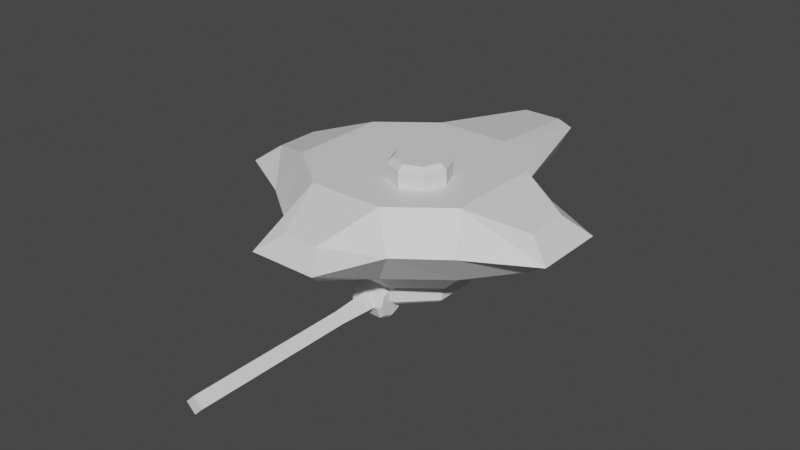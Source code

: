 # Source: NPC_DroneGrey.blend  (saved by Blender 3.6.11; exported with 4.5.12 LTS)
import bpy
from mathutils import Matrix  # noqa: F401  (used for matrix-valued properties, if any)

bpy.ops.wm.read_factory_settings(use_empty=True)
scene = bpy.context.scene
scene.name = 'Scene'

# ---- collections
col_collection = bpy.data.collections.new('Collection'); scene.collection.children.link(col_collection)

# ---- materials (node trees are filled in below, after node groups)
mat_material = bpy.data.materials.new('Material')
mat_material.alpha_threshold = 0.0
mat_material.use_transparent_shadow = False
mat_material.roughness = 0.5
mat_material.line_color = (0.0, 0.0, 0.0, 1.0)

# ---- material node trees
mat_material.use_nodes = True; mat_material.node_tree.nodes.clear()
_N = mat_material.node_tree.nodes; _L = mat_material.node_tree.links
n0 = _N.new('ShaderNodeOutputMaterial'); n0.name = 'Material Output'; n0.location = (300, 300)
n1 = _N.new('ShaderNodeBsdfPrincipled'); n1.name = 'Principled BSDF'; n1.location = (10, 300)
n1.distribution = 'GGX'
n1.subsurface_method = 'RANDOM_WALK_SKIN'
n1.inputs[3].default_value = 1.45
n1.inputs[27].default_value = (0.0, 0.0, 0.0, 1.0)
n1.inputs[28].default_value = 1.0
_L.new(n1.outputs[0], n0.inputs[0])
n0.is_active_output = True

# ---- world
world_world = bpy.data.worlds.new('World'); scene.world = world_world
world_world.use_nodes = True; world_world.node_tree.nodes.clear()
_N = world_world.node_tree.nodes; _L = world_world.node_tree.links
n0 = _N.new('ShaderNodeOutputWorld'); n0.name = 'World Output'; n0.location = (300, 300)
n1 = _N.new('ShaderNodeBackground'); n1.name = 'Background'; n1.location = (10, 300)
n1.inputs[0].default_value = (0.05088, 0.05088, 0.05088, 1.0)
_L.new(n1.outputs[0], n0.inputs[0])
n0.is_active_output = True
world_world.color = (0.05088, 0.05088, 0.05088)
world_world.use_sun_shadow = False
world_world.sun_shadow_jitter_overblur = 0.0

# ---- meshes
me_cube = bpy.data.meshes.new('Cube')
me_cube.from_pydata([(-1.491, -0.2269, 0.1708), (-1.491, -0.2269, 0.5292), (-0.3827, 0.9239, 0.0), (-0.3827, 0.9239, 0.7), (0.3827, 0.9239, 0.0), (0.3827, 0.9239, 0.7), (0.9239, 0.5015, 0.0), (0.9239, 0.5015, 0.7), (0.9239, -0.5015, 0.0), (0.9239, -0.5015, 0.7), (0.3827, -0.9239, 0.0), (0.3827, -0.9239, 0.7), (-0.3827, -0.9239, 0.0), (-0.3827, -0.9239, 0.7), (-0.9239, -0.5015, 0.0), (-0.9239, -0.5015, 0.7), (-0.9239, 0.5015, 0.0), (-0.9239, 0.5015, 0.7), (-1.491, 0.2269, 0.1708), (-1.491, 0.2269, 0.5292), (0.1859, -1.494, 0.1631), (0.1859, -1.494, 0.4819), (-0.1859, -1.494, 0.1631), (-0.1859, -1.494, 0.4819), (1.491, 0.2269, 0.1708), (1.491, -0.2269, 0.1708), (1.491, -0.2269, 0.5292), (1.491, 0.2269, 0.5292), (-0.2069, 2.185, 0.1283), (0.2069, 2.185, 0.1283), (0.2069, 2.185, 0.5045), (-0.2069, 2.185, 0.5045), (-1.07, 0.7355, 0.35), (-1.07, -0.7355, 0.35), (1.724, 0.3733, 0.35), (-0.607, -1.084, 0.35), (1.724, -0.3733, 0.35), (0.607, -1.084, 0.35), (1.07, -0.7355, 0.35), (1.07, 0.7355, 0.35), (-1.724, -0.3733, 0.35), (0.6214, 1.062, 0.35), (0.3459, -1.719, 0.35), (-1.724, 0.3733, 0.35), (-0.6214, 1.062, 0.35), (-0.3459, -1.719, 0.35), (0.2401, 2.393, 0.35), (-0.2401, 2.393, 0.35), (-0.2823, 0.6815, -0.2355), (0.2823, 0.6815, -0.2355), (0.6815, 0.3699, -0.2355), (0.6815, -0.3699, -0.2355), (0.2823, -0.6815, -0.2355), (-0.2823, -0.6815, -0.2355), (-0.6815, -0.3699, -0.2355), (-0.6815, 0.3699, -0.2355), (0.259, 0.08451, 0.6991), (0.4718, -0.003634, 0.6991), (0.5599, -0.2164, 0.6991), (0.4718, -0.4292, 0.6991), (0.259, -0.5174, 0.6991), (0.04621, -0.4292, 0.6991), (-0.04193, -0.2164, 0.6991), (0.04621, -0.003634, 0.6991), (0.259, 0.02528, 0.9009), (0.259, 0.08451, 0.8462), (0.4299, -0.04552, 0.9009), (0.4718, -0.003634, 0.8462), (0.5007, -0.2164, 0.9009), (0.5599, -0.2164, 0.8462), (0.4299, -0.3873, 0.9009), (0.4718, -0.4292, 0.8462), (0.259, -0.4581, 0.9009), (0.259, -0.5174, 0.8462), (0.08809, -0.3873, 0.9009), (0.04621, -0.4292, 0.8462), (0.0173, -0.2164, 0.9009), (-0.04193, -0.2164, 0.8462), (0.08809, -0.04552, 0.9009), (0.04621, -0.003634, 0.8462)], [], [(41, 4, 29, 46), (32, 16, 18, 43), (41, 5, 7, 39), (4, 2, 28, 29), (39, 7, 27, 34), (15, 17, 19, 1), (38, 8, 25, 36), (40, 1, 19, 43), (38, 9, 11, 37), (33, 15, 1, 40), (34, 27, 26, 36), (35, 12, 22, 45), (16, 14, 0, 18), (12, 10, 20, 22), (35, 13, 15, 33), (3, 5, 30, 31), (11, 13, 23, 21), (7, 9, 26, 27), (5, 3, 17, 15, 13, 11, 9, 7), (37, 11, 21, 42), (32, 17, 3, 44), (47, 31, 30, 46), (8, 6, 24, 25), (42, 21, 23, 45), (16, 2, 48, 55), (44, 3, 31, 47), (2, 44, 47, 28), (20, 42, 45, 22), (28, 47, 46, 29), (16, 32, 44, 2), (10, 37, 42, 20), (12, 35, 33, 14), (13, 35, 45, 23), (24, 34, 36, 25), (14, 33, 40, 0), (8, 38, 37, 10), (0, 40, 43, 18), (9, 38, 36, 26), (6, 39, 34, 24), (4, 41, 39, 6), (17, 32, 43, 19), (5, 41, 46, 30), (48, 49, 50, 51, 52, 53, 54, 55), (6, 8, 51, 50), (14, 16, 55, 54), (8, 10, 52, 51), (10, 12, 53, 52), (2, 4, 49, 48), (4, 6, 50, 49), (12, 14, 54, 53), (63, 79, 65, 56), (58, 69, 71, 59), (59, 71, 73, 60), (60, 73, 75, 61), (61, 75, 77, 62), (62, 77, 79, 63), (56, 65, 67, 57), (57, 67, 69, 58), (56, 57, 58, 59, 60, 61, 62, 63), (67, 65, 64, 66), (69, 67, 66, 68), (71, 69, 68, 70), (73, 71, 70, 72), (75, 73, 72, 74), (77, 75, 74, 76), (79, 77, 76, 78), (65, 79, 78, 64), (66, 64, 78, 76, 74, 72, 70, 68)])
_uv = me_cube.uv_layers.new(name='UVMap')
_uv.uv.foreach_set('vector', [0.875, 0.75, 0.875, 0.5, 0.875, 0.5, 0.875, 0.75, 0.125, 0.75, 0.125, 0.5, 0.125, 0.5, 0.125, 0.75, 0.875, 0.75, 0.875, 1.0, 0.75, 1.0, 0.75, 0.75, 0.9197, 0.4197, 0.75, 0.49, 0.75, 0.49, 0.9197, 0.4197, 0.75, 0.75, 0.75, 1.0, 0.75, 1.0, 0.75, 0.75, 0.01, 0.25, 0.08029, 0.4197, 0.08029, 0.4197, 0.01, 0.25, 0.625, 0.75, 0.625, 0.5, 0.625, 0.5, 0.625, 0.75, 0.25, 0.75, 0.25, 1.0, 0.125, 1.0, 0.125, 0.75, 0.625, 0.75, 0.625, 1.0, 0.5, 1.0, 0.5, 0.75, 0.25, 0.75, 0.25, 1.0, 0.25, 1.0, 0.25, 0.75, 0.75, 0.75, 0.75, 1.0, 0.625, 1.0, 0.625, 0.75, 0.375, 0.75, 0.375, 0.5, 0.375, 0.5, 0.375, 0.75, 0.5803, 0.4197, 0.51, 0.25, 0.51, 0.25, 0.5803, 0.4197, 0.5803, 0.08029, 0.75, 0.01, 0.75, 0.01, 0.5803, 0.08029, 0.375, 0.75, 0.375, 1.0, 0.25, 1.0, 0.25, 0.75, 0.25, 0.49, 0.4197, 0.4197, 0.4197, 0.4197, 0.25, 0.49, 0.25, 0.01, 0.08029, 0.08029, 0.08029, 0.08029, 0.25, 0.01, 0.49, 0.25, 0.4197, 0.08029, 0.4197, 0.08029, 0.49, 0.25, 0.4197, 0.4197, 0.25, 0.49, 0.08029, 0.4197, 0.01, 0.25, 0.08029, 0.08029, 0.25, 0.01, 0.4197, 0.08029, 0.49, 0.25, 0.5, 0.75, 0.5, 1.0, 0.5, 1.0, 0.5, 0.75, 0.125, 0.75, 0.125, 1.0, 0.0, 1.0, 0.0, 0.75, 1.0, 0.75, 1.0, 1.0, 0.875, 1.0, 0.875, 0.75, 0.9197, 0.08029, 0.99, 0.25, 0.99, 0.25, 0.9197, 0.08029, 0.5, 0.75, 0.5, 1.0, 0.375, 1.0, 0.375, 0.75, 0.125, 0.5, 0.0, 0.5, 0.0, 0.5, 0.125, 0.5, 0.0, 0.75, 0.0, 1.0, 0.0, 1.0, 0.0, 0.75, 0.0, 0.5, 0.0, 0.75, 0.0, 0.75, 0.0, 0.5, 0.5, 0.5, 0.5, 0.75, 0.375, 0.75, 0.375, 0.5, 1.0, 0.5, 1.0, 0.75, 0.875, 0.75, 0.875, 0.5, 0.125, 0.5, 0.125, 0.75, 0.0, 0.75, 0.0, 0.5, 0.5, 0.5, 0.5, 0.75, 0.5, 0.75, 0.5, 0.5, 0.375, 0.5, 0.375, 0.75, 0.25, 0.75, 0.25, 0.5, 0.375, 1.0, 0.375, 0.75, 0.375, 0.75, 0.375, 1.0, 0.75, 0.5, 0.75, 0.75, 0.625, 0.75, 0.625, 0.5, 0.25, 0.5, 0.25, 0.75, 0.25, 0.75, 0.25, 0.5, 0.625, 0.5, 0.625, 0.75, 0.5, 0.75, 0.5, 0.5, 0.25, 0.5, 0.25, 0.75, 0.125, 0.75, 0.125, 0.5, 0.625, 1.0, 0.625, 0.75, 0.625, 0.75, 0.625, 1.0, 0.75, 0.5, 0.75, 0.75, 0.75, 0.75, 0.75, 0.5, 0.875, 0.5, 0.875, 0.75, 0.75, 0.75, 0.75, 0.5, 0.125, 1.0, 0.125, 0.75, 0.125, 0.75, 0.125, 1.0, 0.875, 1.0, 0.875, 0.75, 0.875, 0.75, 0.875, 1.0, 0.75, 0.49, 0.9197, 0.4197, 0.99, 0.25, 0.9197, 0.08029, 0.75, 0.01, 0.5803, 0.08029, 0.51, 0.25, 0.5803, 0.4197, 0.99, 0.25, 0.9197, 0.08029, 0.9197, 0.08029, 0.99, 0.25, 0.51, 0.25, 0.5803, 0.4197, 0.5803, 0.4197, 0.51, 0.25, 0.625, 0.5, 0.5, 0.5, 0.5, 0.5, 0.625, 0.5, 0.75, 0.01, 0.5803, 0.08029, 0.5803, 0.08029, 0.75, 0.01, 0.75, 0.49, 0.9197, 0.4197, 0.9197, 0.4197, 0.75, 0.49, 0.875, 0.5, 0.75, 0.5, 0.75, 0.5, 0.875, 0.5, 0.375, 0.5, 0.25, 0.5, 0.25, 0.5, 0.375, 0.5, 0.125, 0.5, 0.125, 0.8645, 0.0, 0.8645, 0.0, 0.5, 0.75, 0.5, 0.75, 0.8645, 0.625, 0.8645, 0.625, 0.5, 0.625, 0.5, 0.625, 0.8645, 0.5, 0.8645, 0.5, 0.5, 0.5, 0.5, 0.5, 0.8645, 0.375, 0.8645, 0.375, 0.5, 0.375, 0.5, 0.375, 0.8645, 0.25, 0.8645, 0.25, 0.5, 0.25, 0.5, 0.25, 0.8645, 0.125, 0.8645, 0.125, 0.5, 1.0, 0.5, 1.0, 0.8645, 0.875, 0.8645, 0.875, 0.5, 0.875, 0.5, 0.875, 0.8645, 0.75, 0.8645, 0.75, 0.5, 0.75, 0.49, 0.9197, 0.4197, 0.99, 0.25, 0.9197, 0.08029, 0.75, 0.01, 0.5803, 0.08029, 0.51, 0.25, 0.5803, 0.4197, 0.4197, 0.4197, 0.25, 0.49, 0.25, 0.4428, 0.3863, 0.3863, 0.49, 0.25, 0.4197, 0.4197, 0.3863, 0.3863, 0.4428, 0.25, 0.4197, 0.08029, 0.49, 0.25, 0.4428, 0.25, 0.3863, 0.1137, 0.25, 0.01, 0.4197, 0.08029, 0.3863, 0.1137, 0.25, 0.05724, 0.08029, 0.08029, 0.25, 0.01, 0.25, 0.05724, 0.1137, 0.1137, 0.01, 0.25, 0.08029, 0.08029, 0.1137, 0.1137, 0.05724, 0.25, 0.08029, 0.4197, 0.01, 0.25, 0.05724, 0.25, 0.1137, 0.3863, 0.25, 0.49, 0.08029, 0.4197, 0.1137, 0.3863, 0.25, 0.4428, 0.3863, 0.3863, 0.25, 0.4428, 0.1137, 0.3863, 0.05724, 0.25, 0.1137, 0.1137, 0.25, 0.05724, 0.3863, 0.1137, 0.4428, 0.25])
me_cube.materials.append(mat_material)
me_cube.use_mirror_vertex_groups = False
me_cube.update()
me_cylinder = bpy.data.meshes.new('Cylinder')
me_cylinder.from_pydata([(-0.2061, 0.4977, -0.2847), (-0.2238, 0.5402, -0.2422), (-0.2061, 0.4977, 0.0), (-0.2238, 0.5402, -0.04256), (0.2061, 0.4977, -0.2847), (0.2238, 0.5402, -0.2422), (0.2061, 0.4977, 0.0), (0.2238, 0.5402, -0.04256), (0.4977, 0.2061, -0.2847), (0.5402, 0.2238, -0.2422), (0.4977, 0.2061, 0.0), (0.5402, 0.2238, -0.04256), (0.4977, -0.2061, -0.2847), (0.5402, -0.2238, -0.2422), (0.4977, -0.2061, 0.0), (0.5402, -0.2238, -0.04256), (0.2061, -0.4977, -0.2847), (0.2238, -0.5402, -0.2422), (0.2061, -0.4977, 0.0), (0.2238, -0.5402, -0.04256), (-0.2061, -0.4977, -0.2847), (-0.2238, -0.5402, -0.2422), (-0.2061, -0.4977, 0.0), (-0.2238, -0.5402, -0.04256), (-0.4977, -0.2061, -0.2847), (-0.5402, -0.2238, -0.2422), (-0.4977, -0.2061, 0.0), (-0.5402, -0.2238, -0.04256), (-0.4977, 0.2061, -0.2847), (-0.5402, 0.2238, -0.2422), (-0.4977, 0.2061, 0.0), (-0.5402, 0.2238, -0.04256)], [], [(29, 31, 3, 1), (9, 11, 15, 13), (13, 15, 19, 17), (17, 19, 23, 21), (21, 23, 27, 25), (25, 27, 31, 29), (5, 7, 11, 9), (6, 2, 30, 26, 22, 18, 14, 10), (1, 3, 7, 5), (1, 5, 4, 0), (7, 3, 2, 6), (5, 9, 8, 4), (11, 7, 6, 10), (9, 13, 12, 8), (15, 11, 10, 14), (13, 17, 16, 12), (19, 15, 14, 18), (17, 21, 20, 16), (23, 19, 18, 22), (21, 25, 24, 20), (27, 23, 22, 26), (25, 29, 28, 24), (31, 27, 26, 30), (29, 1, 0, 28), (3, 31, 30, 2), (0, 4, 8, 12, 16, 20, 24, 28)])
_uv = me_cylinder.uv_layers.new(name='UVMap')
_uv.uv.foreach_set('vector', [0.125, 0.5747, 0.125, 0.9253, 0.0, 0.9253, 0.0, 0.5747, 0.75, 0.5747, 0.75, 0.9253, 0.625, 0.9253, 0.625, 0.5747, 0.625, 0.5747, 0.625, 0.9253, 0.5, 0.9253, 0.5, 0.5747, 0.5, 0.5747, 0.5, 0.9253, 0.375, 0.9253, 0.375, 0.5747, 0.375, 0.5747, 0.375, 0.9253, 0.25, 0.9253, 0.25, 0.5747, 0.25, 0.5747, 0.25, 0.9253, 0.125, 0.9253, 0.125, 0.5747, 0.875, 0.5747, 0.875, 0.9253, 0.75, 0.9253, 0.75, 0.5747, 0.4063, 0.4063, 0.25, 0.4711, 0.09367, 0.4063, 0.02891, 0.25, 0.09367, 0.09367, 0.25, 0.02891, 0.4063, 0.09367, 0.4711, 0.25, 1.0, 0.5747, 1.0, 0.9253, 0.875, 0.9253, 0.875, 0.5747, 0.75, 0.49, 0.9197, 0.4197, 0.9063, 0.4063, 0.75, 0.4711, 0.4197, 0.4197, 0.25, 0.49, 0.25, 0.4711, 0.4063, 0.4063, 0.9197, 0.4197, 0.99, 0.25, 0.9711, 0.25, 0.9063, 0.4063, 0.49, 0.25, 0.4197, 0.4197, 0.4063, 0.4063, 0.4711, 0.25, 0.99, 0.25, 0.9197, 0.08029, 0.9063, 0.09367, 0.9711, 0.25, 0.4197, 0.08029, 0.49, 0.25, 0.4711, 0.25, 0.4063, 0.09367, 0.9197, 0.08029, 0.75, 0.01, 0.75, 0.02891, 0.9063, 0.09367, 0.25, 0.01, 0.4197, 0.08029, 0.4063, 0.09367, 0.25, 0.02891, 0.75, 0.01, 0.5803, 0.08029, 0.5937, 0.09367, 0.75, 0.02891, 0.08029, 0.08029, 0.25, 0.01, 0.25, 0.02891, 0.09367, 0.09367, 0.5803, 0.08029, 0.51, 0.25, 0.5289, 0.25, 0.5937, 0.09367, 0.01, 0.25, 0.08029, 0.08029, 0.09367, 0.09367, 0.02891, 0.25, 0.51, 0.25, 0.5803, 0.4197, 0.5937, 0.4063, 0.5289, 0.25, 0.08029, 0.4197, 0.01, 0.25, 0.02891, 0.25, 0.09367, 0.4063, 0.5803, 0.4197, 0.75, 0.49, 0.75, 0.4711, 0.5937, 0.4063, 0.25, 0.49, 0.08029, 0.4197, 0.09367, 0.4063, 0.25, 0.4711, 0.75, 0.4711, 0.9063, 0.4063, 0.9711, 0.25, 0.9063, 0.09367, 0.75, 0.02891, 0.5937, 0.09367, 0.5289, 0.25, 0.5937, 0.4063])
me_cylinder.update()
me_cylinder_001 = bpy.data.meshes.new('Cylinder.001')
me_cylinder_001.from_pydata([(1.02e-07, -2.236, 0.09083), (0.09083, -2.236, -5.113e-08), (-0.09083, -2.236, -3.553e-08), (8.253e-08, -2.236, -0.09083), (0.09083, -0.5724, -7.758e-08), (0.1278, -0.08808, -9.629e-08), (9.801e-09, -0.5724, -0.09083), (-1.051e-08, -0.08808, -0.1278), (2.923e-08, -0.5724, 0.09083), (2.221e-08, -0.08808, 0.1278), (-0.09083, -0.5724, -6.198e-08), (-0.1278, -0.08808, -7.434e-08), (-0.1784, 0.1433, -9.599e-08), (-0.146, 0.1784, -9.439e-08), (0.1784, 0.1433, -1.107e-07), (0.146, 0.1784, -1.072e-07), (-0.1784, 0.1013, -0.1013), (-0.146, 0.1262, -0.1262), (0.1784, 0.1013, -0.1013), (0.146, 0.1262, -0.1262), (-0.1784, -1.008e-08, -0.1433), (-0.146, -9.218e-09, -0.1784), (0.1784, 5.522e-09, -0.1433), (0.146, 3.546e-09, -0.1784), (-0.1784, -0.1013, -0.1013), (-0.146, -0.1262, -0.1262), (0.1784, -0.1013, -0.1013), (0.146, -0.1262, -0.1262), (-0.1784, -0.1433, -9.05e-08), (-0.146, -0.1784, -8.872e-08), (0.1784, -0.1433, -1.07e-07), (0.146, -0.1784, -1.015e-07), (-0.1784, -0.1013, 0.1013), (-0.146, -0.1262, 0.1262), (0.1784, -0.1013, 0.1013), (0.146, -0.1262, 0.1262), (-0.1784, -4.591e-09, 0.1433), (-0.146, -3.546e-09, 0.1784), (0.1784, 9.147e-09, 0.1433), (0.146, 9.218e-09, 0.1784), (-0.1784, 0.1013, 0.1013), (-0.146, 0.1262, 0.1262), (0.1784, 0.1013, 0.1013), (0.146, 0.1262, 0.1262)], [], [(41, 43, 15, 13), (21, 23, 27, 25), (25, 27, 31, 29), (29, 31, 35, 33), (33, 35, 39, 37), (37, 39, 43, 41), (17, 19, 23, 21), (11, 10, 8, 9), (18, 14, 42, 38, 34, 30, 26, 22), (13, 15, 19, 17), (13, 17, 16, 12), (19, 15, 14, 18), (17, 21, 20, 16), (23, 19, 18, 22), (21, 25, 24, 20), (27, 23, 22, 26), (25, 29, 28, 24), (31, 27, 26, 30), (29, 33, 32, 28), (35, 31, 30, 34), (33, 37, 36, 32), (39, 35, 34, 38), (37, 41, 40, 36), (43, 39, 38, 42), (41, 13, 12, 40), (15, 43, 42, 14), (12, 16, 20, 24, 28, 32, 36, 40), (9, 8, 4, 5), (5, 4, 6, 7), (7, 6, 10, 11), (9, 5, 7, 11), (8, 10, 2, 0), (1, 0, 2, 3), (6, 4, 1, 3), (4, 8, 0, 1), (10, 6, 3, 2)])
_uv = me_cylinder_001.uv_layers.new(name='UVMap')
_uv.uv.foreach_set('vector', [0.125, 0.5455, 0.125, 0.9545, 0.0, 0.9545, 0.0, 0.5455, 0.75, 0.5455, 0.75, 0.9545, 0.625, 0.9545, 0.625, 0.5455, 0.625, 0.5455, 0.625, 0.9545, 0.5, 0.9545, 0.5, 0.5455, 0.5, 0.5455, 0.5, 0.9545, 0.375, 0.9545, 0.375, 0.5455, 0.375, 0.5455, 0.375, 0.9545, 0.25, 0.9545, 0.25, 0.5455, 0.25, 0.5455, 0.25, 0.9545, 0.125, 0.9545, 0.125, 0.5455, 0.875, 0.5455, 0.875, 0.9545, 0.75, 0.9545, 0.75, 0.5455, 0.375, 0.0, 0.625, 0.0, 0.625, 0.25, 0.375, 0.25, 0.3863, 0.3863, 0.25, 0.4428, 0.1137, 0.3863, 0.05723, 0.25, 0.1137, 0.1137, 0.25, 0.05723, 0.3863, 0.1137, 0.4428, 0.25, 1.0, 0.5455, 1.0, 0.9545, 0.875, 0.9545, 0.875, 0.5455, 0.75, 0.49, 0.9197, 0.4197, 0.8863, 0.3863, 0.75, 0.4428, 0.4197, 0.4197, 0.25, 0.49, 0.25, 0.4428, 0.3863, 0.3863, 0.9197, 0.4197, 0.99, 0.25, 0.9428, 0.25, 0.8863, 0.3863, 0.49, 0.25, 0.4197, 0.4197, 0.3863, 0.3863, 0.4428, 0.25, 0.99, 0.25, 0.9197, 0.08029, 0.8863, 0.1137, 0.9428, 0.25, 0.4197, 0.08029, 0.49, 0.25, 0.4428, 0.25, 0.3863, 0.1137, 0.9197, 0.08029, 0.75, 0.01, 0.75, 0.05723, 0.8863, 0.1137, 0.25, 0.01, 0.4197, 0.08029, 0.3863, 0.1137, 0.25, 0.05723, 0.75, 0.01, 0.5803, 0.08029, 0.6137, 0.1137, 0.75, 0.05723, 0.08029, 0.08029, 0.25, 0.01, 0.25, 0.05723, 0.1137, 0.1137, 0.5803, 0.08029, 0.51, 0.25, 0.5572, 0.25, 0.6137, 0.1137, 0.01, 0.25, 0.08029, 0.08029, 0.1137, 0.1137, 0.05723, 0.25, 0.51, 0.25, 0.5803, 0.4197, 0.6137, 0.3863, 0.5572, 0.25, 0.08029, 0.4197, 0.01, 0.25, 0.05723, 0.25, 0.1137, 0.3863, 0.5803, 0.4197, 0.75, 0.49, 0.75, 0.4428, 0.6137, 0.3863, 0.25, 0.49, 0.08029, 0.4197, 0.1137, 0.3863, 0.25, 0.4428, 0.75, 0.4428, 0.8863, 0.3863, 0.9428, 0.25, 0.8863, 0.1137, 0.75, 0.05723, 0.6137, 0.1137, 0.5572, 0.25, 0.6137, 0.3863, 0.375, 0.25, 0.625, 0.25, 0.625, 0.5, 0.375, 0.5, 0.375, 0.5, 0.625, 0.5, 0.625, 0.75, 0.375, 0.75, 0.375, 0.75, 0.625, 0.75, 0.625, 1.0, 0.375, 1.0, 0.125, 0.5, 0.375, 0.5, 0.375, 0.75, 0.125, 0.75, 0.625, 0.25, 0.625, 0.0, 0.625, 0.0, 0.625, 0.25, 0.625, 0.5, 0.875, 0.5, 0.875, 0.75, 0.625, 0.75, 0.625, 0.75, 0.625, 0.5, 0.625, 0.5, 0.625, 0.75, 0.625, 0.5, 0.625, 0.25, 0.625, 0.25, 0.625, 0.5, 0.625, 1.0, 0.625, 0.75, 0.625, 0.75, 0.625, 1.0])
me_cylinder_001.update()

# ---- objects
ob_npc_dronegrey = bpy.data.objects.new('NPC_DroneGrey', me_cube)
ob_npc_dronegrey_turret = bpy.data.objects.new('NPC_DroneGrey_Turret', me_cylinder)
ob_npc_dronegrey_gun = bpy.data.objects.new('NPC_DroneGrey_Gun', me_cylinder_001)

# ---- transforms, parenting, visibility, modifiers, constraints
ob_npc_dronegrey.location = (0.0, 0.0, 0.0)
ob_npc_dronegrey.lock_rotations_4d = False
ob_npc_dronegrey.empty_display_type = 'ARROWS'
ob_npc_dronegrey.lineart.crease_threshold = 0.0
ob_npc_dronegrey_turret.location = (-1.49e-08, 0.0, -0.2355)
ob_npc_dronegrey_gun.location = (3.725e-09, -0.5189, -0.4989)

# ---- collection membership
col_collection.objects.link(ob_npc_dronegrey)
col_collection.objects.link(ob_npc_dronegrey_turret)
col_collection.objects.link(ob_npc_dronegrey_gun)

# ---- scene / render settings (as saved in the file)
scene.frame_start = 1; scene.frame_end = 250; scene.frame_set(1)
scene.render.engine = 'BLENDER_EEVEE_NEXT'
scene.cycles.sampling_pattern = 'TABULATED_SOBOL'
scene.view_settings.view_transform = 'Filmic'
bpy.context.view_layer.update()

# ---- added for rendering (the .blend has no active camera and no usable light): camera, sun
cam_auto = bpy.data.cameras.new('AutoCamera')
cam_auto.lens = 50.0
cam_auto.sensor_width = 36.0
cam_auto.clip_end = 1000.0
ob_auto_camera = bpy.data.objects.new('AutoCamera', cam_auto)
scene.collection.objects.link(ob_auto_camera)
ob_auto_camera.location = (5.91612, -7.28053, 4.84467)
ob_auto_camera.rotation_euler = (1.09748, -7.21219e-08, 0.694738)
scene.camera = ob_auto_camera
light_auto_sun = bpy.data.lights.new('AutoSun', 'SUN')
light_auto_sun.energy = 3.0
light_auto_sun.angle = 0.0523599
ob_auto_sun = bpy.data.objects.new('AutoSun', light_auto_sun)
scene.collection.objects.link(ob_auto_sun)
ob_auto_sun.rotation_euler = (0.872665, 0.174533, 0.523599)
bpy.context.view_layer.update()
